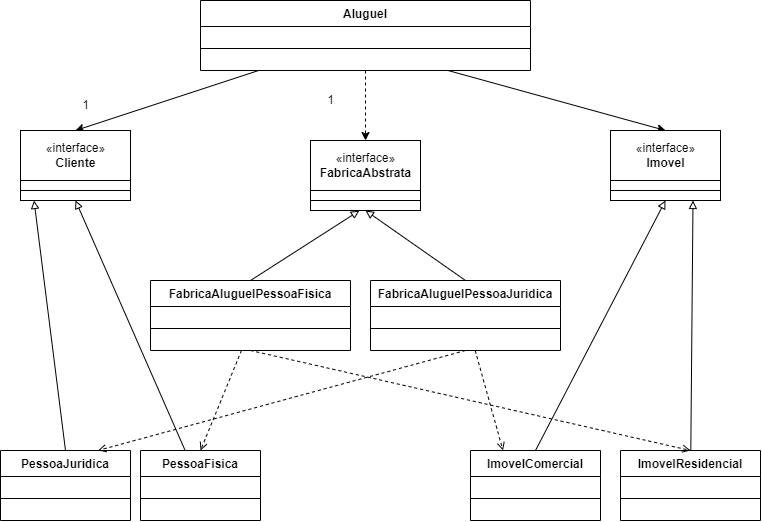

The diagram above was exported from draw.io. Its source (the exported page's mxGraphModel, read from the mxfile embedded in the PNG):
<mxGraphModel dx="1483" dy="816" grid="1" gridSize="10" guides="1" tooltips="1" connect="1" arrows="1" fold="1" page="1" pageScale="1" pageWidth="827" pageHeight="1169" math="0" shadow="0">
  <root>
    <mxCell id="WIyWlLk6GJQsqaUBKTNV-0" />
    <mxCell id="WIyWlLk6GJQsqaUBKTNV-1" parent="WIyWlLk6GJQsqaUBKTNV-0" />
    <mxCell id="r-l0bsncUV4g1ZIi2Fuh-8" style="rounded=0;orthogonalLoop=1;jettySize=auto;html=1;entryX=0.5;entryY=0;entryDx=0;entryDy=0;" edge="1" parent="WIyWlLk6GJQsqaUBKTNV-1" source="r-l0bsncUV4g1ZIi2Fuh-0" target="r-l0bsncUV4g1ZIi2Fuh-13">
      <mxGeometry relative="1" as="geometry">
        <mxPoint x="238.05555555555566" y="280" as="targetPoint" />
      </mxGeometry>
    </mxCell>
    <mxCell id="r-l0bsncUV4g1ZIi2Fuh-9" style="edgeStyle=none;rounded=0;orthogonalLoop=1;jettySize=auto;html=1;exitX=0.75;exitY=1;exitDx=0;exitDy=0;entryX=0.5;entryY=0;entryDx=0;entryDy=0;" edge="1" parent="WIyWlLk6GJQsqaUBKTNV-1" source="r-l0bsncUV4g1ZIi2Fuh-0" target="r-l0bsncUV4g1ZIi2Fuh-14">
      <mxGeometry relative="1" as="geometry">
        <mxPoint x="385" y="260" as="targetPoint" />
      </mxGeometry>
    </mxCell>
    <mxCell id="r-l0bsncUV4g1ZIi2Fuh-16" style="edgeStyle=none;rounded=0;orthogonalLoop=1;jettySize=auto;html=1;entryX=0.5;entryY=0;entryDx=0;entryDy=0;dashed=1;" edge="1" parent="WIyWlLk6GJQsqaUBKTNV-1" source="r-l0bsncUV4g1ZIi2Fuh-2" target="r-l0bsncUV4g1ZIi2Fuh-15">
      <mxGeometry relative="1" as="geometry">
        <mxPoint x="410" y="180" as="sourcePoint" />
      </mxGeometry>
    </mxCell>
    <mxCell id="r-l0bsncUV4g1ZIi2Fuh-0" value="Aluguel" style="swimlane;fontStyle=1;align=center;verticalAlign=top;childLayout=stackLayout;horizontal=1;startSize=26;horizontalStack=0;resizeParent=1;resizeParentMax=0;resizeLast=0;collapsible=1;marginBottom=0;" vertex="1" parent="WIyWlLk6GJQsqaUBKTNV-1">
      <mxGeometry x="240" y="140" width="330" height="70" as="geometry" />
    </mxCell>
    <mxCell id="r-l0bsncUV4g1ZIi2Fuh-2" value="" style="line;strokeWidth=1;fillColor=none;align=left;verticalAlign=middle;spacingTop=-1;spacingLeft=3;spacingRight=3;rotatable=0;labelPosition=right;points=[];portConstraint=eastwest;strokeColor=inherit;" vertex="1" parent="r-l0bsncUV4g1ZIi2Fuh-0">
      <mxGeometry y="26" width="330" height="44" as="geometry" />
    </mxCell>
    <mxCell id="r-l0bsncUV4g1ZIi2Fuh-10" value="1" style="text;html=1;align=center;verticalAlign=middle;resizable=0;points=[];autosize=1;strokeColor=none;fillColor=none;" vertex="1" parent="WIyWlLk6GJQsqaUBKTNV-1">
      <mxGeometry x="110" y="230" width="30" height="30" as="geometry" />
    </mxCell>
    <mxCell id="r-l0bsncUV4g1ZIi2Fuh-11" value="1" style="text;html=1;align=center;verticalAlign=middle;resizable=0;points=[];autosize=1;strokeColor=none;fillColor=none;" vertex="1" parent="WIyWlLk6GJQsqaUBKTNV-1">
      <mxGeometry x="355" y="225" width="30" height="30" as="geometry" />
    </mxCell>
    <mxCell id="r-l0bsncUV4g1ZIi2Fuh-13" value="«interface»&lt;br&gt;&lt;b&gt;Cliente&lt;/b&gt;" style="html=1;" vertex="1" parent="WIyWlLk6GJQsqaUBKTNV-1">
      <mxGeometry x="60" y="270" width="110" height="50" as="geometry" />
    </mxCell>
    <mxCell id="r-l0bsncUV4g1ZIi2Fuh-14" value="«interface»&lt;br&gt;&lt;b&gt;Imovel&lt;/b&gt;" style="html=1;" vertex="1" parent="WIyWlLk6GJQsqaUBKTNV-1">
      <mxGeometry x="650" y="270" width="110" height="50" as="geometry" />
    </mxCell>
    <mxCell id="r-l0bsncUV4g1ZIi2Fuh-15" value="«interface»&lt;br&gt;&lt;b&gt;FabricaAbstrata&lt;/b&gt;" style="html=1;" vertex="1" parent="WIyWlLk6GJQsqaUBKTNV-1">
      <mxGeometry x="350" y="280" width="110" height="50" as="geometry" />
    </mxCell>
    <mxCell id="r-l0bsncUV4g1ZIi2Fuh-23" value="" style="html=1;" vertex="1" parent="WIyWlLk6GJQsqaUBKTNV-1">
      <mxGeometry x="60" y="320" width="110" height="10" as="geometry" />
    </mxCell>
    <mxCell id="r-l0bsncUV4g1ZIi2Fuh-24" value="" style="html=1;" vertex="1" parent="WIyWlLk6GJQsqaUBKTNV-1">
      <mxGeometry x="60" y="330" width="110" height="10" as="geometry" />
    </mxCell>
    <mxCell id="r-l0bsncUV4g1ZIi2Fuh-26" value="" style="html=1;" vertex="1" parent="WIyWlLk6GJQsqaUBKTNV-1">
      <mxGeometry x="650" y="320" width="110" height="10" as="geometry" />
    </mxCell>
    <mxCell id="r-l0bsncUV4g1ZIi2Fuh-27" value="" style="html=1;" vertex="1" parent="WIyWlLk6GJQsqaUBKTNV-1">
      <mxGeometry x="650" y="330" width="110" height="10" as="geometry" />
    </mxCell>
    <mxCell id="r-l0bsncUV4g1ZIi2Fuh-28" value="" style="html=1;" vertex="1" parent="WIyWlLk6GJQsqaUBKTNV-1">
      <mxGeometry x="350" y="330" width="110" height="10" as="geometry" />
    </mxCell>
    <mxCell id="r-l0bsncUV4g1ZIi2Fuh-29" value="" style="html=1;" vertex="1" parent="WIyWlLk6GJQsqaUBKTNV-1">
      <mxGeometry x="350" y="340" width="110" height="10" as="geometry" />
    </mxCell>
    <mxCell id="r-l0bsncUV4g1ZIi2Fuh-34" style="edgeStyle=none;rounded=0;orthogonalLoop=1;jettySize=auto;html=1;exitX=0.5;exitY=0;exitDx=0;exitDy=0;entryX=0.123;entryY=1;entryDx=0;entryDy=0;endArrow=block;endFill=0;entryPerimeter=0;" edge="1" parent="WIyWlLk6GJQsqaUBKTNV-1" source="r-l0bsncUV4g1ZIi2Fuh-30" target="r-l0bsncUV4g1ZIi2Fuh-24">
      <mxGeometry relative="1" as="geometry" />
    </mxCell>
    <mxCell id="r-l0bsncUV4g1ZIi2Fuh-30" value="PessoaJuridica" style="swimlane;fontStyle=1;align=center;verticalAlign=top;childLayout=stackLayout;horizontal=1;startSize=26;horizontalStack=0;resizeParent=1;resizeParentMax=0;resizeLast=0;collapsible=1;marginBottom=0;" vertex="1" parent="WIyWlLk6GJQsqaUBKTNV-1">
      <mxGeometry x="40" y="590" width="130" height="70" as="geometry" />
    </mxCell>
    <mxCell id="r-l0bsncUV4g1ZIi2Fuh-31" value="" style="line;strokeWidth=1;fillColor=none;align=left;verticalAlign=middle;spacingTop=-1;spacingLeft=3;spacingRight=3;rotatable=0;labelPosition=right;points=[];portConstraint=eastwest;strokeColor=inherit;" vertex="1" parent="r-l0bsncUV4g1ZIi2Fuh-30">
      <mxGeometry y="26" width="130" height="44" as="geometry" />
    </mxCell>
    <mxCell id="r-l0bsncUV4g1ZIi2Fuh-35" style="edgeStyle=none;rounded=0;orthogonalLoop=1;jettySize=auto;html=1;endArrow=block;endFill=0;entryX=0.5;entryY=1;entryDx=0;entryDy=0;" edge="1" parent="WIyWlLk6GJQsqaUBKTNV-1" source="r-l0bsncUV4g1ZIi2Fuh-32" target="r-l0bsncUV4g1ZIi2Fuh-24">
      <mxGeometry relative="1" as="geometry">
        <mxPoint x="110" y="335" as="targetPoint" />
      </mxGeometry>
    </mxCell>
    <mxCell id="r-l0bsncUV4g1ZIi2Fuh-32" value="PessoaFisica" style="swimlane;fontStyle=1;align=center;verticalAlign=top;childLayout=stackLayout;horizontal=1;startSize=26;horizontalStack=0;resizeParent=1;resizeParentMax=0;resizeLast=0;collapsible=1;marginBottom=0;" vertex="1" parent="WIyWlLk6GJQsqaUBKTNV-1">
      <mxGeometry x="180" y="590" width="120" height="70" as="geometry" />
    </mxCell>
    <mxCell id="r-l0bsncUV4g1ZIi2Fuh-33" value="" style="line;strokeWidth=1;fillColor=none;align=left;verticalAlign=middle;spacingTop=-1;spacingLeft=3;spacingRight=3;rotatable=0;labelPosition=right;points=[];portConstraint=eastwest;strokeColor=inherit;" vertex="1" parent="r-l0bsncUV4g1ZIi2Fuh-32">
      <mxGeometry y="26" width="120" height="44" as="geometry" />
    </mxCell>
    <mxCell id="r-l0bsncUV4g1ZIi2Fuh-38" style="edgeStyle=none;rounded=0;orthogonalLoop=1;jettySize=auto;html=1;exitX=0.5;exitY=0;exitDx=0;exitDy=0;entryX=0.5;entryY=1;entryDx=0;entryDy=0;endArrow=block;endFill=0;" edge="1" parent="WIyWlLk6GJQsqaUBKTNV-1" source="r-l0bsncUV4g1ZIi2Fuh-39" target="r-l0bsncUV4g1ZIi2Fuh-27">
      <mxGeometry relative="1" as="geometry">
        <mxPoint x="585" y="350" as="targetPoint" />
      </mxGeometry>
    </mxCell>
    <mxCell id="r-l0bsncUV4g1ZIi2Fuh-39" value="ImovelComercial" style="swimlane;fontStyle=1;align=center;verticalAlign=top;childLayout=stackLayout;horizontal=1;startSize=26;horizontalStack=0;resizeParent=1;resizeParentMax=0;resizeLast=0;collapsible=1;marginBottom=0;" vertex="1" parent="WIyWlLk6GJQsqaUBKTNV-1">
      <mxGeometry x="510" y="590" width="130" height="70" as="geometry" />
    </mxCell>
    <mxCell id="r-l0bsncUV4g1ZIi2Fuh-40" value="" style="line;strokeWidth=1;fillColor=none;align=left;verticalAlign=middle;spacingTop=-1;spacingLeft=3;spacingRight=3;rotatable=0;labelPosition=right;points=[];portConstraint=eastwest;strokeColor=inherit;" vertex="1" parent="r-l0bsncUV4g1ZIi2Fuh-39">
      <mxGeometry y="26" width="130" height="44" as="geometry" />
    </mxCell>
    <mxCell id="r-l0bsncUV4g1ZIi2Fuh-41" style="edgeStyle=none;rounded=0;orthogonalLoop=1;jettySize=auto;html=1;endArrow=block;endFill=0;entryX=0.75;entryY=1;entryDx=0;entryDy=0;" edge="1" parent="WIyWlLk6GJQsqaUBKTNV-1" source="r-l0bsncUV4g1ZIi2Fuh-42" target="r-l0bsncUV4g1ZIi2Fuh-27">
      <mxGeometry relative="1" as="geometry">
        <mxPoint x="590" y="350" as="targetPoint" />
      </mxGeometry>
    </mxCell>
    <mxCell id="r-l0bsncUV4g1ZIi2Fuh-42" value="ImovelResidencial" style="swimlane;fontStyle=1;align=center;verticalAlign=top;childLayout=stackLayout;horizontal=1;startSize=26;horizontalStack=0;resizeParent=1;resizeParentMax=0;resizeLast=0;collapsible=1;marginBottom=0;" vertex="1" parent="WIyWlLk6GJQsqaUBKTNV-1">
      <mxGeometry x="660" y="590" width="140" height="70" as="geometry" />
    </mxCell>
    <mxCell id="r-l0bsncUV4g1ZIi2Fuh-43" value="" style="line;strokeWidth=1;fillColor=none;align=left;verticalAlign=middle;spacingTop=-1;spacingLeft=3;spacingRight=3;rotatable=0;labelPosition=right;points=[];portConstraint=eastwest;strokeColor=inherit;" vertex="1" parent="r-l0bsncUV4g1ZIi2Fuh-42">
      <mxGeometry y="26" width="140" height="44" as="geometry" />
    </mxCell>
    <mxCell id="r-l0bsncUV4g1ZIi2Fuh-48" style="edgeStyle=none;rounded=0;orthogonalLoop=1;jettySize=auto;html=1;exitX=0.5;exitY=0;exitDx=0;exitDy=0;entryX=0.444;entryY=1.02;entryDx=0;entryDy=0;entryPerimeter=0;endArrow=block;endFill=0;" edge="1" parent="WIyWlLk6GJQsqaUBKTNV-1" source="r-l0bsncUV4g1ZIi2Fuh-44" target="r-l0bsncUV4g1ZIi2Fuh-29">
      <mxGeometry relative="1" as="geometry" />
    </mxCell>
    <mxCell id="r-l0bsncUV4g1ZIi2Fuh-50" style="edgeStyle=none;rounded=0;orthogonalLoop=1;jettySize=auto;html=1;entryX=0.5;entryY=0;entryDx=0;entryDy=0;endArrow=open;endFill=0;dashed=1;" edge="1" parent="WIyWlLk6GJQsqaUBKTNV-1" source="r-l0bsncUV4g1ZIi2Fuh-45" target="r-l0bsncUV4g1ZIi2Fuh-32">
      <mxGeometry relative="1" as="geometry" />
    </mxCell>
    <mxCell id="r-l0bsncUV4g1ZIi2Fuh-52" style="edgeStyle=none;rounded=0;orthogonalLoop=1;jettySize=auto;html=1;entryX=0.5;entryY=0;entryDx=0;entryDy=0;dashed=1;endArrow=open;endFill=0;exitX=0.5;exitY=1;exitDx=0;exitDy=0;" edge="1" parent="WIyWlLk6GJQsqaUBKTNV-1" source="r-l0bsncUV4g1ZIi2Fuh-44" target="r-l0bsncUV4g1ZIi2Fuh-42">
      <mxGeometry relative="1" as="geometry" />
    </mxCell>
    <mxCell id="r-l0bsncUV4g1ZIi2Fuh-44" value="FabricaAluguelPessoaFisica" style="swimlane;fontStyle=1;align=center;verticalAlign=top;childLayout=stackLayout;horizontal=1;startSize=26;horizontalStack=0;resizeParent=1;resizeParentMax=0;resizeLast=0;collapsible=1;marginBottom=0;" vertex="1" parent="WIyWlLk6GJQsqaUBKTNV-1">
      <mxGeometry x="190" y="420" width="200" height="70" as="geometry" />
    </mxCell>
    <mxCell id="r-l0bsncUV4g1ZIi2Fuh-45" value="" style="line;strokeWidth=1;fillColor=none;align=left;verticalAlign=middle;spacingTop=-1;spacingLeft=3;spacingRight=3;rotatable=0;labelPosition=right;points=[];portConstraint=eastwest;strokeColor=inherit;" vertex="1" parent="r-l0bsncUV4g1ZIi2Fuh-44">
      <mxGeometry y="26" width="200" height="44" as="geometry" />
    </mxCell>
    <mxCell id="r-l0bsncUV4g1ZIi2Fuh-49" style="rounded=0;orthogonalLoop=1;jettySize=auto;html=1;exitX=0.5;exitY=0;exitDx=0;exitDy=0;entryX=0.5;entryY=1;entryDx=0;entryDy=0;endArrow=block;endFill=0;" edge="1" parent="WIyWlLk6GJQsqaUBKTNV-1" source="r-l0bsncUV4g1ZIi2Fuh-46" target="r-l0bsncUV4g1ZIi2Fuh-29">
      <mxGeometry relative="1" as="geometry" />
    </mxCell>
    <mxCell id="r-l0bsncUV4g1ZIi2Fuh-54" style="edgeStyle=none;rounded=0;orthogonalLoop=1;jettySize=auto;html=1;exitX=0.5;exitY=1;exitDx=0;exitDy=0;entryX=0.75;entryY=0;entryDx=0;entryDy=0;dashed=1;endArrow=open;endFill=0;" edge="1" parent="WIyWlLk6GJQsqaUBKTNV-1" source="r-l0bsncUV4g1ZIi2Fuh-46" target="r-l0bsncUV4g1ZIi2Fuh-30">
      <mxGeometry relative="1" as="geometry" />
    </mxCell>
    <mxCell id="r-l0bsncUV4g1ZIi2Fuh-55" style="edgeStyle=none;rounded=0;orthogonalLoop=1;jettySize=auto;html=1;entryX=0.25;entryY=0;entryDx=0;entryDy=0;dashed=1;endArrow=open;endFill=0;" edge="1" parent="WIyWlLk6GJQsqaUBKTNV-1" source="r-l0bsncUV4g1ZIi2Fuh-46" target="r-l0bsncUV4g1ZIi2Fuh-39">
      <mxGeometry relative="1" as="geometry" />
    </mxCell>
    <mxCell id="r-l0bsncUV4g1ZIi2Fuh-46" value="FabricaAluguelPessoaJuridica" style="swimlane;fontStyle=1;align=center;verticalAlign=top;childLayout=stackLayout;horizontal=1;startSize=26;horizontalStack=0;resizeParent=1;resizeParentMax=0;resizeLast=0;collapsible=1;marginBottom=0;" vertex="1" parent="WIyWlLk6GJQsqaUBKTNV-1">
      <mxGeometry x="410" y="420" width="190" height="70" as="geometry" />
    </mxCell>
    <mxCell id="r-l0bsncUV4g1ZIi2Fuh-47" value="" style="line;strokeWidth=1;fillColor=none;align=left;verticalAlign=middle;spacingTop=-1;spacingLeft=3;spacingRight=3;rotatable=0;labelPosition=right;points=[];portConstraint=eastwest;strokeColor=inherit;" vertex="1" parent="r-l0bsncUV4g1ZIi2Fuh-46">
      <mxGeometry y="26" width="190" height="44" as="geometry" />
    </mxCell>
    <mxCell id="r-l0bsncUV4g1ZIi2Fuh-51" style="edgeStyle=none;rounded=0;orthogonalLoop=1;jettySize=auto;html=1;exitX=0.25;exitY=0;exitDx=0;exitDy=0;dashed=1;endArrow=open;endFill=0;" edge="1" parent="WIyWlLk6GJQsqaUBKTNV-1" source="r-l0bsncUV4g1ZIi2Fuh-44" target="r-l0bsncUV4g1ZIi2Fuh-44">
      <mxGeometry relative="1" as="geometry" />
    </mxCell>
  </root>
</mxGraphModel>